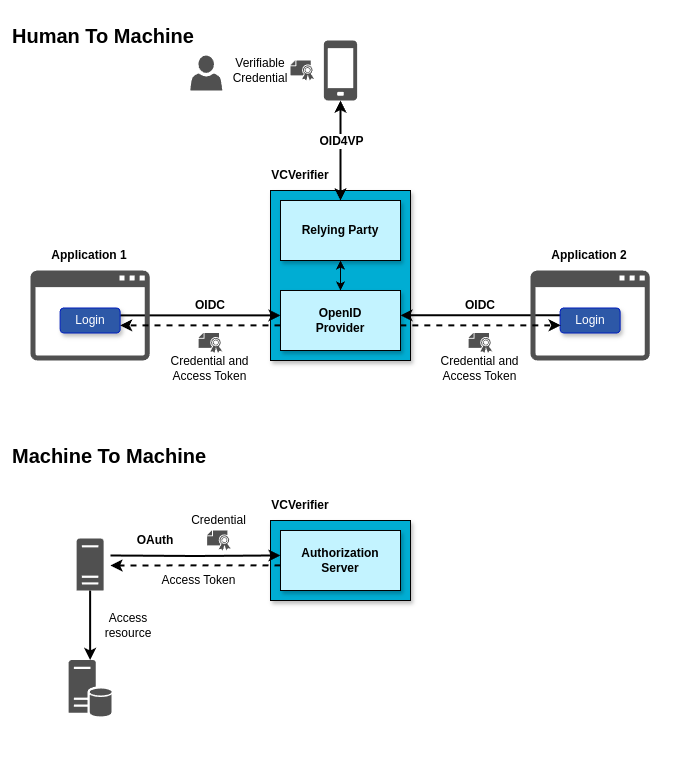

The diagram above was exported from draw.io. Its source (the exported page's mxGraphModel, read from the mxfile embedded in the PNG):
<mxGraphModel dx="1512" dy="861" grid="1" gridSize="10" guides="1" tooltips="1" connect="1" arrows="1" fold="1" page="1" pageScale="1" pageWidth="827" pageHeight="1169" math="0" shadow="0">
  <root>
    <mxCell id="4kRi_HTUK5PZ87J40DwN-0" />
    <mxCell id="4kRi_HTUK5PZ87J40DwN-1" parent="4kRi_HTUK5PZ87J40DwN-0" />
    <mxCell id="JbKfSFmsXHpNOEX8PkRn-34" value="" style="rounded=0;whiteSpace=wrap;html=1;fillColor=#FFFFFF;strokeColor=none;" parent="4kRi_HTUK5PZ87J40DwN-1" vertex="1">
      <mxGeometry x="59.63" y="460" width="680.37" height="350" as="geometry" />
    </mxCell>
    <mxCell id="JbKfSFmsXHpNOEX8PkRn-33" value="" style="rounded=0;whiteSpace=wrap;html=1;fillColor=#FFFFFF;strokeColor=none;" parent="4kRi_HTUK5PZ87J40DwN-1" vertex="1">
      <mxGeometry x="59.63" y="40" width="680.37" height="420" as="geometry" />
    </mxCell>
    <mxCell id="4kRi_HTUK5PZ87J40DwN-2" value="" style="rounded=0;whiteSpace=wrap;html=1;fillColor=#00add3;shadow=1;" parent="4kRi_HTUK5PZ87J40DwN-1" vertex="1">
      <mxGeometry x="330" y="230" width="140" height="170" as="geometry" />
    </mxCell>
    <mxCell id="4kRi_HTUK5PZ87J40DwN-3" style="edgeStyle=orthogonalEdgeStyle;rounded=0;orthogonalLoop=1;jettySize=auto;html=1;entryX=0;entryY=0.5;entryDx=0;entryDy=0;exitX=1;exitY=0.5;exitDx=0;exitDy=0;strokeWidth=2;" parent="4kRi_HTUK5PZ87J40DwN-1" edge="1">
      <mxGeometry relative="1" as="geometry">
        <mxPoint x="179.63" y="354.86" as="sourcePoint" />
        <mxPoint x="340" y="354.86" as="targetPoint" />
      </mxGeometry>
    </mxCell>
    <mxCell id="4kRi_HTUK5PZ87J40DwN-4" style="edgeStyle=orthogonalEdgeStyle;rounded=0;orthogonalLoop=1;jettySize=auto;html=1;exitX=0;exitY=0.5;exitDx=0;exitDy=0;entryX=1;entryY=0.5;entryDx=0;entryDy=0;strokeWidth=2;" parent="4kRi_HTUK5PZ87J40DwN-1" edge="1">
      <mxGeometry relative="1" as="geometry">
        <mxPoint x="629.6300000000001" y="354.8" as="sourcePoint" />
        <mxPoint x="460" y="354.8" as="targetPoint" />
      </mxGeometry>
    </mxCell>
    <mxCell id="4kRi_HTUK5PZ87J40DwN-5" style="edgeStyle=orthogonalEdgeStyle;rounded=0;orthogonalLoop=1;jettySize=auto;html=1;entryX=0.5;entryY=0;entryDx=0;entryDy=0;startArrow=classic;startFill=1;strokeWidth=2;" parent="4kRi_HTUK5PZ87J40DwN-1" source="4kRi_HTUK5PZ87J40DwN-7" target="4kRi_HTUK5PZ87J40DwN-10" edge="1">
      <mxGeometry relative="1" as="geometry" />
    </mxCell>
    <mxCell id="4kRi_HTUK5PZ87J40DwN-6" value="&lt;b&gt;&lt;font style=&quot;font-size: 12px;&quot;&gt;OID4VP&lt;/font&gt;&lt;/b&gt;" style="edgeLabel;html=1;align=center;verticalAlign=middle;resizable=0;points=[];" parent="4kRi_HTUK5PZ87J40DwN-5" vertex="1" connectable="0">
      <mxGeometry x="0.3" y="-1" relative="1" as="geometry">
        <mxPoint x="1" y="-25" as="offset" />
      </mxGeometry>
    </mxCell>
    <mxCell id="4kRi_HTUK5PZ87J40DwN-7" value="" style="sketch=0;pointerEvents=1;shadow=0;dashed=0;html=1;strokeColor=none;fillColor=#505050;labelPosition=center;verticalLabelPosition=bottom;verticalAlign=top;outlineConnect=0;align=center;shape=mxgraph.office.devices.cell_phone_generic;aspect=fixed;" parent="4kRi_HTUK5PZ87J40DwN-1" vertex="1">
      <mxGeometry x="383.40000000000003" y="80" width="33.19" height="60" as="geometry" />
    </mxCell>
    <mxCell id="4kRi_HTUK5PZ87J40DwN-8" style="edgeStyle=orthogonalEdgeStyle;rounded=0;orthogonalLoop=1;jettySize=auto;html=1;exitX=0.5;exitY=0;exitDx=0;exitDy=0;entryX=0.5;entryY=1;entryDx=0;entryDy=0;startArrow=classic;startFill=1;" parent="4kRi_HTUK5PZ87J40DwN-1" source="4kRi_HTUK5PZ87J40DwN-9" target="4kRi_HTUK5PZ87J40DwN-10" edge="1">
      <mxGeometry relative="1" as="geometry" />
    </mxCell>
    <mxCell id="4kRi_HTUK5PZ87J40DwN-9" value="&lt;b&gt;OpenID&lt;/b&gt;&lt;div&gt;&lt;b&gt;Provider&lt;/b&gt;&lt;/div&gt;" style="rounded=0;whiteSpace=wrap;html=1;fillColor=#c3f3ff;shadow=1;" parent="4kRi_HTUK5PZ87J40DwN-1" vertex="1">
      <mxGeometry x="340" y="330" width="120" height="60" as="geometry" />
    </mxCell>
    <mxCell id="4kRi_HTUK5PZ87J40DwN-10" value="&lt;b&gt;Relying Party&lt;/b&gt;" style="rounded=0;whiteSpace=wrap;html=1;fillColor=#c3f3ff;shadow=1;" parent="4kRi_HTUK5PZ87J40DwN-1" vertex="1">
      <mxGeometry x="340" y="240" width="120" height="60" as="geometry" />
    </mxCell>
    <mxCell id="4kRi_HTUK5PZ87J40DwN-11" value="" style="sketch=0;pointerEvents=1;shadow=0;dashed=0;html=1;strokeColor=none;fillColor=#505050;labelPosition=center;verticalLabelPosition=bottom;verticalAlign=top;outlineConnect=0;align=center;shape=mxgraph.office.concepts.application_generic;aspect=fixed;" parent="4kRi_HTUK5PZ87J40DwN-1" vertex="1">
      <mxGeometry x="90" y="310" width="119.25" height="90" as="geometry" />
    </mxCell>
    <mxCell id="4kRi_HTUK5PZ87J40DwN-12" value="Login" style="rounded=1;whiteSpace=wrap;html=1;fillColor=#2d58a7;fontColor=#ffffff;strokeColor=#001DBC;shadow=1;" parent="4kRi_HTUK5PZ87J40DwN-1" vertex="1">
      <mxGeometry x="119.63000000000001" y="347.5" width="60" height="25" as="geometry" />
    </mxCell>
    <mxCell id="4kRi_HTUK5PZ87J40DwN-13" value="" style="sketch=0;pointerEvents=1;shadow=0;dashed=0;html=1;strokeColor=none;fillColor=#505050;labelPosition=center;verticalLabelPosition=bottom;verticalAlign=top;outlineConnect=0;align=center;shape=mxgraph.office.concepts.application_generic;aspect=fixed;" parent="4kRi_HTUK5PZ87J40DwN-1" vertex="1">
      <mxGeometry x="590" y="310" width="119.25" height="90" as="geometry" />
    </mxCell>
    <mxCell id="4kRi_HTUK5PZ87J40DwN-14" value="Login" style="rounded=1;whiteSpace=wrap;html=1;fillColor=#2d58a7;fontColor=#ffffff;strokeColor=#001DBC;shadow=1;" parent="4kRi_HTUK5PZ87J40DwN-1" vertex="1">
      <mxGeometry x="619.63" y="347.5" width="60" height="25" as="geometry" />
    </mxCell>
    <mxCell id="4kRi_HTUK5PZ87J40DwN-15" value="&lt;b&gt;OIDC&lt;/b&gt;" style="text;html=1;align=center;verticalAlign=middle;whiteSpace=wrap;rounded=0;" parent="4kRi_HTUK5PZ87J40DwN-1" vertex="1">
      <mxGeometry x="240" y="330" width="60" height="30" as="geometry" />
    </mxCell>
    <mxCell id="4kRi_HTUK5PZ87J40DwN-16" value="&lt;b&gt;OIDC&lt;/b&gt;" style="text;html=1;align=center;verticalAlign=middle;whiteSpace=wrap;rounded=0;" parent="4kRi_HTUK5PZ87J40DwN-1" vertex="1">
      <mxGeometry x="510" y="330" width="60" height="30" as="geometry" />
    </mxCell>
    <mxCell id="4kRi_HTUK5PZ87J40DwN-17" value="&lt;b&gt;VCVerifier&lt;/b&gt;" style="text;html=1;align=center;verticalAlign=middle;whiteSpace=wrap;rounded=0;" parent="4kRi_HTUK5PZ87J40DwN-1" vertex="1">
      <mxGeometry x="330" y="200" width="60" height="30" as="geometry" />
    </mxCell>
    <mxCell id="4kRi_HTUK5PZ87J40DwN-18" value="&lt;b&gt;Application 1&lt;/b&gt;" style="text;html=1;align=center;verticalAlign=middle;whiteSpace=wrap;rounded=0;" parent="4kRi_HTUK5PZ87J40DwN-1" vertex="1">
      <mxGeometry x="109.44" y="280" width="80.37" height="30" as="geometry" />
    </mxCell>
    <mxCell id="4kRi_HTUK5PZ87J40DwN-19" value="&lt;b&gt;Application 2&lt;/b&gt;" style="text;html=1;align=center;verticalAlign=middle;whiteSpace=wrap;rounded=0;" parent="4kRi_HTUK5PZ87J40DwN-1" vertex="1">
      <mxGeometry x="609.45" y="280" width="80.37" height="30" as="geometry" />
    </mxCell>
    <mxCell id="JbKfSFmsXHpNOEX8PkRn-10" style="edgeStyle=orthogonalEdgeStyle;rounded=0;orthogonalLoop=1;jettySize=auto;html=1;strokeWidth=2;" parent="4kRi_HTUK5PZ87J40DwN-1" source="JbKfSFmsXHpNOEX8PkRn-0" target="JbKfSFmsXHpNOEX8PkRn-9" edge="1">
      <mxGeometry relative="1" as="geometry" />
    </mxCell>
    <mxCell id="JbKfSFmsXHpNOEX8PkRn-0" value="" style="sketch=0;pointerEvents=1;shadow=0;dashed=0;html=1;strokeColor=none;fillColor=#505050;labelPosition=center;verticalLabelPosition=bottom;verticalAlign=top;outlineConnect=0;align=center;shape=mxgraph.office.servers.server_generic;" parent="4kRi_HTUK5PZ87J40DwN-1" vertex="1">
      <mxGeometry x="136.13" y="578" width="27" height="52" as="geometry" />
    </mxCell>
    <mxCell id="JbKfSFmsXHpNOEX8PkRn-1" value="" style="rounded=0;whiteSpace=wrap;html=1;fillColor=#00add3;shadow=1;" parent="4kRi_HTUK5PZ87J40DwN-1" vertex="1">
      <mxGeometry x="330" y="560" width="140" height="80" as="geometry" />
    </mxCell>
    <mxCell id="JbKfSFmsXHpNOEX8PkRn-3" value="&lt;b&gt;Authorization&lt;/b&gt;&lt;div&gt;&lt;b&gt;Server&lt;/b&gt;&lt;/div&gt;" style="rounded=0;whiteSpace=wrap;html=1;fillColor=#c3f3ff;shadow=1;" parent="4kRi_HTUK5PZ87J40DwN-1" vertex="1">
      <mxGeometry x="340" y="570" width="120" height="60" as="geometry" />
    </mxCell>
    <mxCell id="JbKfSFmsXHpNOEX8PkRn-5" value="&lt;b&gt;VCVerifier&lt;/b&gt;" style="text;html=1;align=center;verticalAlign=middle;whiteSpace=wrap;rounded=0;" parent="4kRi_HTUK5PZ87J40DwN-1" vertex="1">
      <mxGeometry x="330" y="530" width="60" height="30" as="geometry" />
    </mxCell>
    <mxCell id="JbKfSFmsXHpNOEX8PkRn-6" style="edgeStyle=orthogonalEdgeStyle;rounded=0;orthogonalLoop=1;jettySize=auto;html=1;strokeWidth=2;" parent="4kRi_HTUK5PZ87J40DwN-1" edge="1">
      <mxGeometry relative="1" as="geometry">
        <mxPoint x="170" y="595" as="sourcePoint" />
        <mxPoint x="340" y="594.94" as="targetPoint" />
      </mxGeometry>
    </mxCell>
    <mxCell id="JbKfSFmsXHpNOEX8PkRn-9" value="" style="sketch=0;shadow=0;dashed=0;html=1;strokeColor=none;fillColor=#505050;labelPosition=center;verticalLabelPosition=bottom;verticalAlign=top;outlineConnect=0;align=center;shape=mxgraph.office.databases.database_server;" parent="4kRi_HTUK5PZ87J40DwN-1" vertex="1">
      <mxGeometry x="128.13" y="699.5" width="43" height="57" as="geometry" />
    </mxCell>
    <mxCell id="JbKfSFmsXHpNOEX8PkRn-11" value="&lt;b&gt;OAuth&lt;/b&gt;" style="text;html=1;align=center;verticalAlign=middle;whiteSpace=wrap;rounded=0;" parent="4kRi_HTUK5PZ87J40DwN-1" vertex="1">
      <mxGeometry x="184.95" y="570" width="60" height="20" as="geometry" />
    </mxCell>
    <mxCell id="JbKfSFmsXHpNOEX8PkRn-12" style="edgeStyle=orthogonalEdgeStyle;rounded=0;orthogonalLoop=1;jettySize=auto;html=1;entryX=0;entryY=0.5;entryDx=0;entryDy=0;exitX=1;exitY=0.5;exitDx=0;exitDy=0;strokeWidth=2;dashed=1;" parent="4kRi_HTUK5PZ87J40DwN-1" edge="1">
      <mxGeometry relative="1" as="geometry">
        <mxPoint x="340" y="364.86" as="sourcePoint" />
        <mxPoint x="179.63" y="364.86" as="targetPoint" />
      </mxGeometry>
    </mxCell>
    <mxCell id="JbKfSFmsXHpNOEX8PkRn-13" value="" style="sketch=0;pointerEvents=1;shadow=0;dashed=0;html=1;strokeColor=none;fillColor=#505050;labelPosition=center;verticalLabelPosition=bottom;verticalAlign=top;outlineConnect=0;align=center;shape=mxgraph.office.security.certificate;aspect=fixed;" parent="4kRi_HTUK5PZ87J40DwN-1" vertex="1">
      <mxGeometry x="258.18" y="372.5" width="23.64" height="20" as="geometry" />
    </mxCell>
    <mxCell id="JbKfSFmsXHpNOEX8PkRn-14" value="&lt;font style=&quot;font-size: 12px;&quot;&gt;Credential and&lt;/font&gt;&lt;div style=&quot;font-size: 12px;&quot;&gt;&lt;font style=&quot;font-size: 12px;&quot;&gt;Access Token&lt;/font&gt;&lt;/div&gt;" style="text;html=1;align=center;verticalAlign=middle;whiteSpace=wrap;rounded=0;fontSize=12;" parent="4kRi_HTUK5PZ87J40DwN-1" vertex="1">
      <mxGeometry x="228.32" y="392.5" width="83.37" height="30" as="geometry" />
    </mxCell>
    <mxCell id="JbKfSFmsXHpNOEX8PkRn-15" value="" style="sketch=0;pointerEvents=1;shadow=0;dashed=0;html=1;strokeColor=none;fillColor=#505050;labelPosition=center;verticalLabelPosition=bottom;verticalAlign=top;outlineConnect=0;align=center;shape=mxgraph.office.security.certificate;aspect=fixed;" parent="4kRi_HTUK5PZ87J40DwN-1" vertex="1">
      <mxGeometry x="350" y="100" width="23.64" height="20" as="geometry" />
    </mxCell>
    <mxCell id="JbKfSFmsXHpNOEX8PkRn-16" value="Verifiable&lt;div&gt;Credential&lt;/div&gt;" style="text;strokeColor=none;align=center;fillColor=none;html=1;verticalAlign=middle;whiteSpace=wrap;rounded=0;" parent="4kRi_HTUK5PZ87J40DwN-1" vertex="1">
      <mxGeometry x="290" y="95" width="60" height="30" as="geometry" />
    </mxCell>
    <mxCell id="JbKfSFmsXHpNOEX8PkRn-18" value="Access resource" style="text;strokeColor=none;align=center;fillColor=none;html=1;verticalAlign=middle;whiteSpace=wrap;rounded=0;" parent="4kRi_HTUK5PZ87J40DwN-1" vertex="1">
      <mxGeometry x="158.37" y="650" width="60" height="30" as="geometry" />
    </mxCell>
    <mxCell id="JbKfSFmsXHpNOEX8PkRn-20" value="&lt;div style=&quot;font-size: 12px;&quot;&gt;&lt;font style=&quot;font-size: 12px;&quot;&gt;Access Token&lt;/font&gt;&lt;/div&gt;" style="text;html=1;align=center;verticalAlign=middle;whiteSpace=wrap;rounded=0;fontSize=12;" parent="4kRi_HTUK5PZ87J40DwN-1" vertex="1">
      <mxGeometry x="216.63" y="610" width="83.37" height="20" as="geometry" />
    </mxCell>
    <mxCell id="JbKfSFmsXHpNOEX8PkRn-22" value="" style="sketch=0;pointerEvents=1;shadow=0;dashed=0;html=1;strokeColor=none;fillColor=#505050;labelPosition=center;verticalLabelPosition=bottom;verticalAlign=top;outlineConnect=0;align=center;shape=mxgraph.office.security.certificate;aspect=fixed;" parent="4kRi_HTUK5PZ87J40DwN-1" vertex="1">
      <mxGeometry x="266.63" y="570" width="23.64" height="20" as="geometry" />
    </mxCell>
    <mxCell id="JbKfSFmsXHpNOEX8PkRn-23" value="&lt;div style=&quot;font-size: 12px;&quot;&gt;&lt;font style=&quot;font-size: 12px;&quot;&gt;Credential&lt;/font&gt;&lt;/div&gt;" style="text;html=1;align=center;verticalAlign=middle;whiteSpace=wrap;rounded=0;fontSize=12;" parent="4kRi_HTUK5PZ87J40DwN-1" vertex="1">
      <mxGeometry x="236.76999999999998" y="550" width="83.37" height="20" as="geometry" />
    </mxCell>
    <mxCell id="JbKfSFmsXHpNOEX8PkRn-25" style="edgeStyle=orthogonalEdgeStyle;rounded=0;orthogonalLoop=1;jettySize=auto;html=1;entryX=0;entryY=0.5;entryDx=0;entryDy=0;exitX=1;exitY=0.5;exitDx=0;exitDy=0;strokeWidth=2;dashed=1;" parent="4kRi_HTUK5PZ87J40DwN-1" edge="1">
      <mxGeometry relative="1" as="geometry">
        <mxPoint x="459.82" y="364.86" as="sourcePoint" />
        <mxPoint x="620.19" y="364.86" as="targetPoint" />
      </mxGeometry>
    </mxCell>
    <mxCell id="JbKfSFmsXHpNOEX8PkRn-26" value="" style="sketch=0;pointerEvents=1;shadow=0;dashed=0;html=1;strokeColor=none;fillColor=#505050;labelPosition=center;verticalLabelPosition=bottom;verticalAlign=top;outlineConnect=0;align=center;shape=mxgraph.office.security.certificate;aspect=fixed;" parent="4kRi_HTUK5PZ87J40DwN-1" vertex="1">
      <mxGeometry x="528.1800000000001" y="372.5" width="23.64" height="20" as="geometry" />
    </mxCell>
    <mxCell id="JbKfSFmsXHpNOEX8PkRn-27" value="&lt;font style=&quot;font-size: 12px;&quot;&gt;Credential and&lt;/font&gt;&lt;div style=&quot;font-size: 12px;&quot;&gt;&lt;font style=&quot;font-size: 12px;&quot;&gt;Access Token&lt;/font&gt;&lt;/div&gt;" style="text;html=1;align=center;verticalAlign=middle;whiteSpace=wrap;rounded=0;fontSize=12;" parent="4kRi_HTUK5PZ87J40DwN-1" vertex="1">
      <mxGeometry x="498.32" y="392.5" width="83.37" height="30" as="geometry" />
    </mxCell>
    <mxCell id="JbKfSFmsXHpNOEX8PkRn-31" style="rounded=0;orthogonalLoop=1;jettySize=auto;html=1;strokeWidth=2;dashed=1;" parent="4kRi_HTUK5PZ87J40DwN-1" edge="1">
      <mxGeometry relative="1" as="geometry">
        <mxPoint x="340" y="604.82" as="sourcePoint" />
        <mxPoint x="170" y="605" as="targetPoint" />
      </mxGeometry>
    </mxCell>
    <mxCell id="JbKfSFmsXHpNOEX8PkRn-35" value="Human To Machine" style="text;strokeColor=none;align=left;fillColor=none;html=1;verticalAlign=middle;whiteSpace=wrap;rounded=0;fontSize=20;fontStyle=1" parent="4kRi_HTUK5PZ87J40DwN-1" vertex="1">
      <mxGeometry x="69.63" y="40" width="220.37" height="70" as="geometry" />
    </mxCell>
    <mxCell id="JbKfSFmsXHpNOEX8PkRn-36" value="Machine To Machine" style="text;strokeColor=none;align=left;fillColor=none;html=1;verticalAlign=middle;whiteSpace=wrap;rounded=0;fontSize=20;fontStyle=1" parent="4kRi_HTUK5PZ87J40DwN-1" vertex="1">
      <mxGeometry x="69.63" y="460" width="212.19" height="70" as="geometry" />
    </mxCell>
    <mxCell id="JbKfSFmsXHpNOEX8PkRn-37" value="" style="sketch=0;pointerEvents=1;shadow=0;dashed=0;html=1;strokeColor=none;fillColor=#505050;labelPosition=center;verticalLabelPosition=bottom;verticalAlign=top;outlineConnect=0;align=center;shape=mxgraph.office.users.user;" parent="4kRi_HTUK5PZ87J40DwN-1" vertex="1">
      <mxGeometry x="249.82" y="95" width="32" height="35" as="geometry" />
    </mxCell>
  </root>
</mxGraphModel>